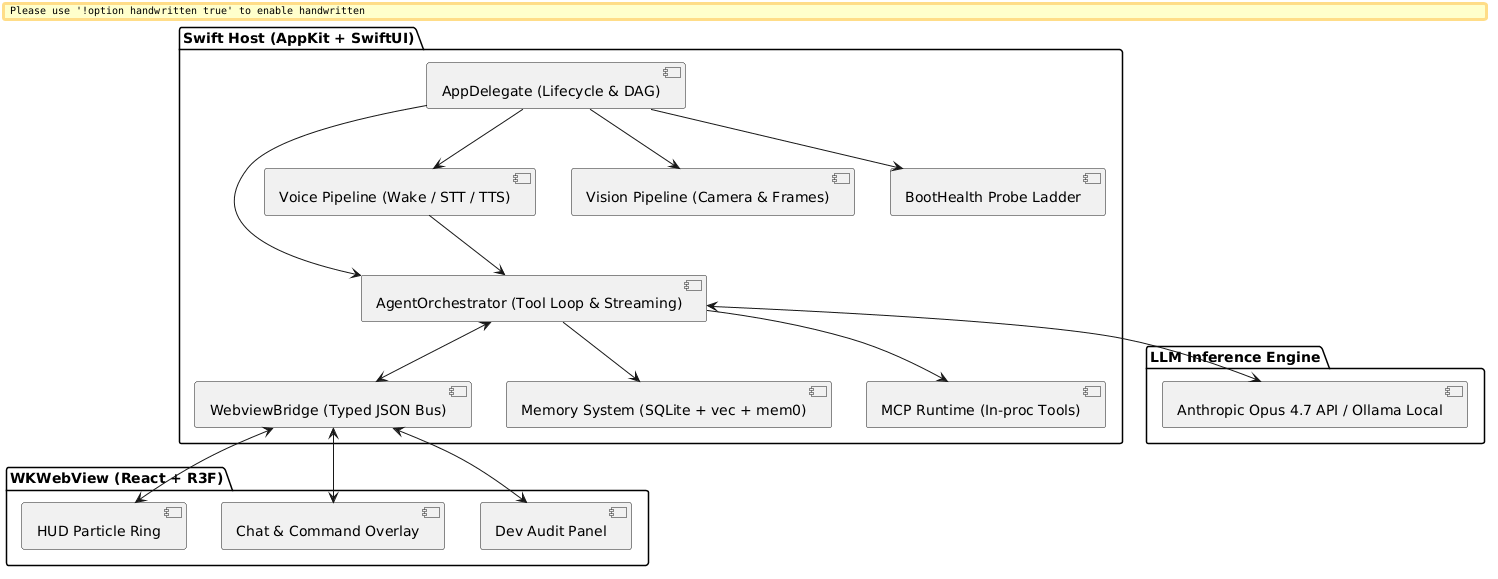

The diagram above was rendered by PlantUML. Its source (embedded in the PNG):
@startuml
skinparam backgroundColor white
skinparam Handwritten false
skinparam DefaultFontName sans-serif

package "Swift Host (AppKit + SwiftUI)" {
  [AppDelegate (Lifecycle & DAG)] as AppDel
  [AgentOrchestrator (Tool Loop & Streaming)] as Orch
  [WebviewBridge (Typed JSON Bus)] as Bridge
  [Voice Pipeline (Wake / STT / TTS)] as Voice
  [Vision Pipeline (Camera & Frames)] as Vision
  [Memory System (SQLite + vec + mem0)] as Memory
  [MCP Runtime (In-proc Tools)] as MCP
  [BootHealth Probe Ladder] as Boot
}

package "LLM Inference Engine" {
  [Anthropic Opus 4.7 API / Ollama Local] as LLM
}

package "WKWebView (React + R3F)" {
  [HUD Particle Ring] as Ring
  [Chat & Command Overlay] as Chat
  [Dev Audit Panel] as DevOv
}

AppDel --> Orch
AppDel --> Voice
AppDel --> Vision
AppDel --> Boot

Voice --> Orch
Orch <--> LLM
Orch --> MCP
Orch --> Memory
Orch <--> Bridge
Bridge <--> Ring
Bridge <--> Chat
Bridge <--> DevOv
@enduml